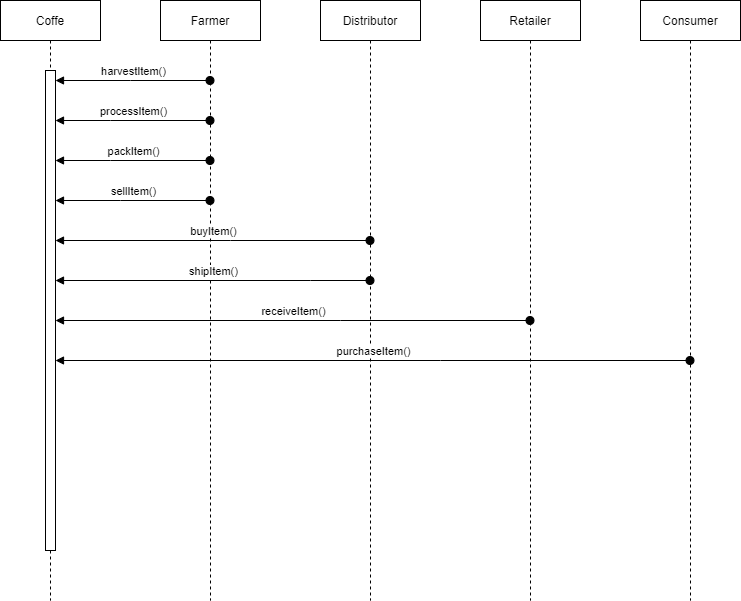

The diagram above was exported from draw.io. Its source (the exported page's mxGraphModel, read from the mxfile embedded in the PNG):
<mxGraphModel dx="1422" dy="705" grid="1" gridSize="10" guides="1" tooltips="1" connect="1" arrows="1" fold="1" page="1" pageScale="1" pageWidth="827" pageHeight="1169" math="0" shadow="0">
  <root>
    <mxCell id="ne-UoPg4panpVmuDGs62-0" />
    <mxCell id="ne-UoPg4panpVmuDGs62-1" parent="ne-UoPg4panpVmuDGs62-0" />
    <mxCell id="ne-UoPg4panpVmuDGs62-2" value="Coffe" style="shape=umlLifeline;perimeter=lifelinePerimeter;whiteSpace=wrap;html=1;container=1;collapsible=0;recursiveResize=0;outlineConnect=0;strokeColor=#000000;fillColor=none;" parent="ne-UoPg4panpVmuDGs62-1" vertex="1">
      <mxGeometry x="40" y="40" width="100" height="600" as="geometry" />
    </mxCell>
    <mxCell id="7lGbb8bQ0N3iNsz2LTRn-3" value="" style="html=1;points=[];perimeter=orthogonalPerimeter;strokeColor=#000000;fillColor=default;" parent="ne-UoPg4panpVmuDGs62-2" vertex="1">
      <mxGeometry x="45" y="70" width="10" height="480" as="geometry" />
    </mxCell>
    <mxCell id="ne-UoPg4panpVmuDGs62-3" value="Farmer" style="shape=umlLifeline;perimeter=lifelinePerimeter;whiteSpace=wrap;html=1;container=1;collapsible=0;recursiveResize=0;outlineConnect=0;strokeColor=#000000;fillColor=none;" parent="ne-UoPg4panpVmuDGs62-1" vertex="1">
      <mxGeometry x="200" y="40" width="100" height="600" as="geometry" />
    </mxCell>
    <mxCell id="ne-UoPg4panpVmuDGs62-4" value="Distributor" style="shape=umlLifeline;perimeter=lifelinePerimeter;whiteSpace=wrap;html=1;container=1;collapsible=0;recursiveResize=0;outlineConnect=0;strokeColor=#000000;fillColor=none;" parent="ne-UoPg4panpVmuDGs62-1" vertex="1">
      <mxGeometry x="360" y="40" width="100" height="600" as="geometry" />
    </mxCell>
    <mxCell id="jJQTvys0qT0FfIyPm6Eh-0" value="Retailer" style="shape=umlLifeline;perimeter=lifelinePerimeter;whiteSpace=wrap;html=1;container=1;collapsible=0;recursiveResize=0;outlineConnect=0;strokeColor=#000000;fillColor=none;" parent="ne-UoPg4panpVmuDGs62-1" vertex="1">
      <mxGeometry x="520" y="40" width="100" height="600" as="geometry" />
    </mxCell>
    <mxCell id="r9CIja0EASQm7C6r_H0Z-0" value="Consumer" style="shape=umlLifeline;perimeter=lifelinePerimeter;whiteSpace=wrap;html=1;container=1;collapsible=0;recursiveResize=0;outlineConnect=0;strokeColor=#000000;fillColor=none;" parent="ne-UoPg4panpVmuDGs62-1" vertex="1">
      <mxGeometry x="680" y="40" width="100" height="600" as="geometry" />
    </mxCell>
    <mxCell id="7lGbb8bQ0N3iNsz2LTRn-4" value="harvestItem()" style="html=1;verticalAlign=bottom;startArrow=oval;startFill=1;endArrow=block;startSize=8;rounded=0;strokeColor=#000000;edgeStyle=orthogonalEdgeStyle;" parent="ne-UoPg4panpVmuDGs62-1" source="ne-UoPg4panpVmuDGs62-3" target="7lGbb8bQ0N3iNsz2LTRn-3" edge="1">
      <mxGeometry width="60" relative="1" as="geometry">
        <mxPoint x="380" y="190" as="sourcePoint" />
        <mxPoint x="110" y="130" as="targetPoint" />
        <Array as="points">
          <mxPoint x="170" y="120" />
          <mxPoint x="170" y="120" />
        </Array>
      </mxGeometry>
    </mxCell>
    <mxCell id="7lGbb8bQ0N3iNsz2LTRn-5" value="processItem()" style="html=1;verticalAlign=bottom;startArrow=oval;startFill=1;endArrow=block;startSize=8;rounded=0;strokeColor=#000000;edgeStyle=orthogonalEdgeStyle;" parent="ne-UoPg4panpVmuDGs62-1" source="ne-UoPg4panpVmuDGs62-3" target="7lGbb8bQ0N3iNsz2LTRn-3" edge="1">
      <mxGeometry width="60" relative="1" as="geometry">
        <mxPoint x="259.5" y="130" as="sourcePoint" />
        <mxPoint x="105" y="130" as="targetPoint" />
        <Array as="points">
          <mxPoint x="150" y="160" />
          <mxPoint x="150" y="160" />
        </Array>
      </mxGeometry>
    </mxCell>
    <mxCell id="7lGbb8bQ0N3iNsz2LTRn-6" value="packItem()" style="html=1;verticalAlign=bottom;startArrow=oval;startFill=1;endArrow=block;startSize=8;rounded=0;strokeColor=#000000;edgeStyle=orthogonalEdgeStyle;" parent="ne-UoPg4panpVmuDGs62-1" source="ne-UoPg4panpVmuDGs62-3" target="7lGbb8bQ0N3iNsz2LTRn-3" edge="1">
      <mxGeometry width="60" relative="1" as="geometry">
        <mxPoint x="380" y="290" as="sourcePoint" />
        <mxPoint x="440" y="290" as="targetPoint" />
        <Array as="points">
          <mxPoint x="150" y="200" />
          <mxPoint x="150" y="200" />
        </Array>
      </mxGeometry>
    </mxCell>
    <mxCell id="7lGbb8bQ0N3iNsz2LTRn-7" value="sellItem()" style="html=1;verticalAlign=bottom;startArrow=oval;startFill=1;endArrow=block;startSize=8;rounded=0;strokeColor=#000000;edgeStyle=orthogonalEdgeStyle;" parent="ne-UoPg4panpVmuDGs62-1" source="ne-UoPg4panpVmuDGs62-3" target="7lGbb8bQ0N3iNsz2LTRn-3" edge="1">
      <mxGeometry width="60" relative="1" as="geometry">
        <mxPoint x="380" y="290" as="sourcePoint" />
        <mxPoint x="440" y="290" as="targetPoint" />
        <Array as="points">
          <mxPoint x="160" y="240" />
          <mxPoint x="160" y="240" />
        </Array>
      </mxGeometry>
    </mxCell>
    <mxCell id="qu8x0AapxE8ew4kPt_sc-0" value="buyItem()" style="html=1;verticalAlign=bottom;startArrow=oval;startFill=1;endArrow=block;startSize=8;rounded=0;strokeColor=#000000;edgeStyle=orthogonalEdgeStyle;" parent="ne-UoPg4panpVmuDGs62-1" source="ne-UoPg4panpVmuDGs62-4" target="7lGbb8bQ0N3iNsz2LTRn-3" edge="1">
      <mxGeometry width="60" relative="1" as="geometry">
        <mxPoint x="380" y="290" as="sourcePoint" />
        <mxPoint x="440" y="290" as="targetPoint" />
        <Array as="points">
          <mxPoint x="270" y="280" />
          <mxPoint x="270" y="280" />
        </Array>
      </mxGeometry>
    </mxCell>
    <mxCell id="qu8x0AapxE8ew4kPt_sc-1" value="shipItem()" style="html=1;verticalAlign=bottom;startArrow=oval;startFill=1;endArrow=block;startSize=8;rounded=0;strokeColor=#000000;edgeStyle=orthogonalEdgeStyle;" parent="ne-UoPg4panpVmuDGs62-1" source="ne-UoPg4panpVmuDGs62-4" target="7lGbb8bQ0N3iNsz2LTRn-3" edge="1">
      <mxGeometry width="60" relative="1" as="geometry">
        <mxPoint x="410" y="420" as="sourcePoint" />
        <mxPoint x="470" y="420" as="targetPoint" />
        <Array as="points">
          <mxPoint x="350" y="320" />
          <mxPoint x="350" y="320" />
        </Array>
      </mxGeometry>
    </mxCell>
    <mxCell id="qu8x0AapxE8ew4kPt_sc-2" value="receiveItem()" style="html=1;verticalAlign=bottom;startArrow=oval;startFill=1;endArrow=block;startSize=8;rounded=0;strokeColor=#000000;edgeStyle=orthogonalEdgeStyle;" parent="ne-UoPg4panpVmuDGs62-1" source="jJQTvys0qT0FfIyPm6Eh-0" target="7lGbb8bQ0N3iNsz2LTRn-3" edge="1">
      <mxGeometry width="60" relative="1" as="geometry">
        <mxPoint x="330" y="300" as="sourcePoint" />
        <mxPoint x="390" y="300" as="targetPoint" />
        <Array as="points">
          <mxPoint x="380" y="360" />
          <mxPoint x="380" y="360" />
        </Array>
      </mxGeometry>
    </mxCell>
    <mxCell id="qu8x0AapxE8ew4kPt_sc-3" value="purchaseItem()" style="html=1;verticalAlign=bottom;startArrow=oval;startFill=1;endArrow=block;startSize=8;rounded=0;strokeColor=#000000;edgeStyle=orthogonalEdgeStyle;" parent="ne-UoPg4panpVmuDGs62-1" source="r9CIja0EASQm7C6r_H0Z-0" target="7lGbb8bQ0N3iNsz2LTRn-3" edge="1">
      <mxGeometry width="60" relative="1" as="geometry">
        <mxPoint x="480" y="460" as="sourcePoint" />
        <mxPoint x="540" y="460" as="targetPoint" />
        <Array as="points">
          <mxPoint x="480" y="400" />
          <mxPoint x="480" y="400" />
        </Array>
      </mxGeometry>
    </mxCell>
  </root>
</mxGraphModel>